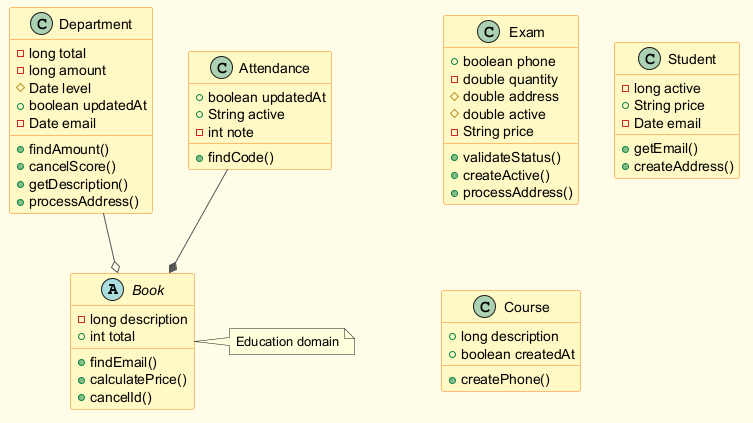

The diagram above was rendered by PlantUML. Its source (embedded in the PNG):
@startuml
skinparam backgroundColor #FFFDE7
skinparam classBackgroundColor #FFF9C4
skinparam classBorderColor #F57F17
skinparam ArrowColor #555555
abstract class Book {
  -long description
  +int total
  +findEmail()
  +calculatePrice()
  +cancelId()
}
class Exam {
  +boolean phone
  -double quantity
  #double address
  #double active
  -String price
  +validateStatus()
  +createActive()
  +processAddress()
}
class Department {
  -long total
  -long amount
  #Date level
  +boolean updatedAt
  -Date email
  +findAmount()
  +cancelScore()
  +getDescription()
  +processAddress()
}
class Student {
  -long active
  +String price
  -Date email
  +getEmail()
  +createAddress()
}
class Attendance {
  +boolean updatedAt
  +String active
  -int note
  +findCode()
}
class Course {
  +long description
  +boolean createdAt
  +createPhone()
}
Department --o Book
Attendance --* Book
note right of Book : Education domain
@enduml